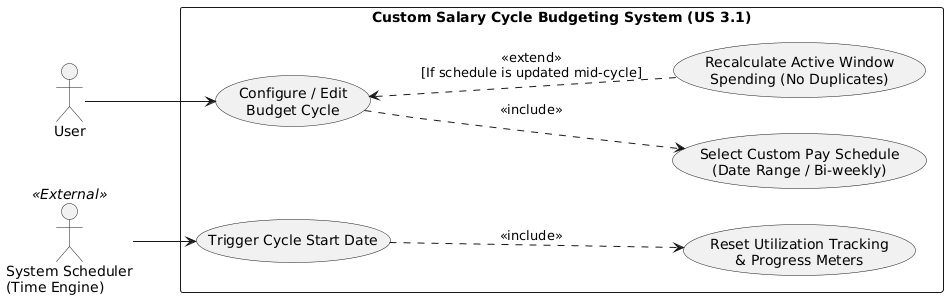

The diagram above was rendered by PlantUML. Its source (embedded in the PNG):
@startuml
left to right direction
skinparam packageStyle rectangle

actor "User" as User
actor "System Scheduler\n(Time Engine)" as Timer <<External>>

rectangle "Custom Salary Cycle Budgeting System (US 3.1)" {
  ' --- Flow 1: Configuration & Mid-Cycle Update (AC 1 & AC 2) ---
  usecase "Configure / Edit\nBudget Cycle" as UC_Config
  usecase "Select Custom Pay Schedule\n(Date Range / Bi-weekly)" as UC_Select
  usecase "Recalculate Active Window\nSpending (No Duplicates)" as UC_Recalc
  
  ' --- Flow 2: Automated Cycle Reset (AC 1) ---
  usecase "Trigger Cycle Start Date" as UC_Trigger
  usecase "Reset Utilization Tracking\n& Progress Meters" as UC_Reset
}

' AC 1 & AC 2: User Configuration Flow
User --> UC_Config
UC_Config ..> UC_Select : <<include>>
UC_Config <.. UC_Recalc : <<extend>>\n[If schedule is updated mid-cycle]

' AC 1: Automated Cycle Reset Flow
Timer --> UC_Trigger
UC_Trigger ..> UC_Reset : <<include>>
@enduml